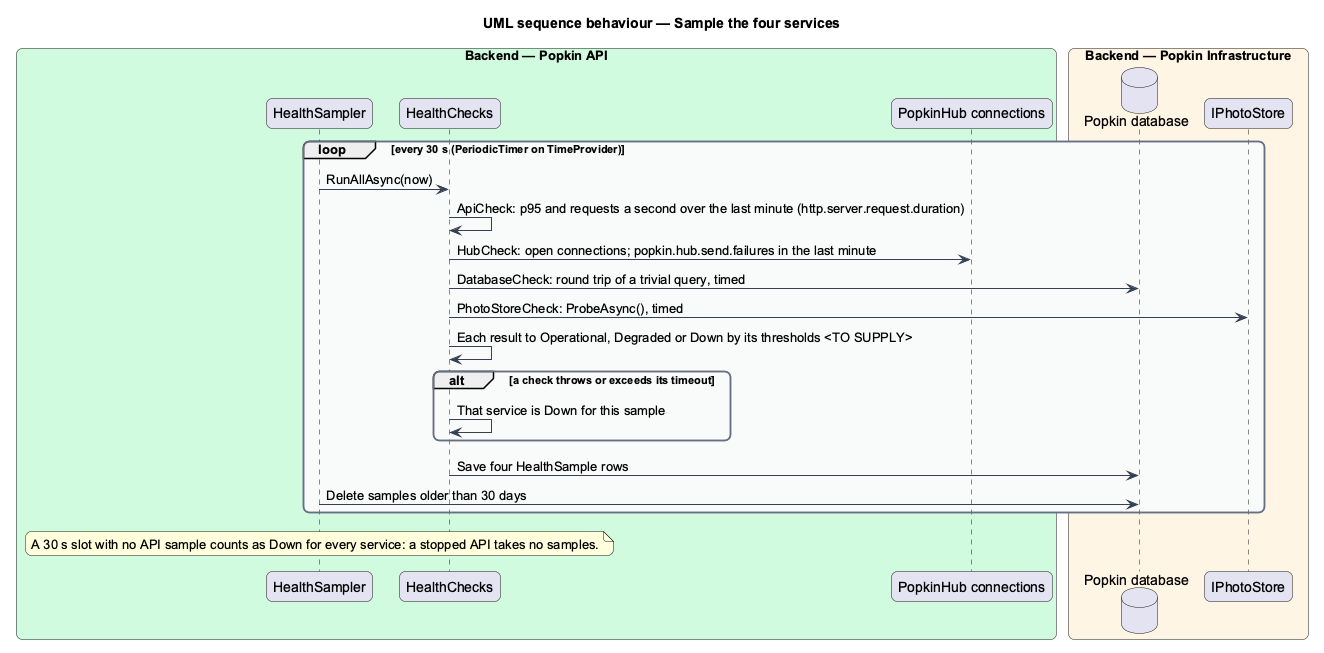

The diagram above was rendered by PlantUML. Its source (embedded in the PNG):
@startuml
title UML sequence behaviour — Sample the four services
skinparam backgroundColor #FFFFFF
skinparam shadowing false
skinparam roundcorner 12
skinparam defaultFontName Arial
skinparam ArrowColor #344054
skinparam rectangle {
  BorderColor #344054
  FontColor #101828
}
skinparam package {
  BorderColor #667085
  FontColor #101828
  BackgroundColor #F9FAFB
}
box "Backend — Popkin API" #D1FADF
  participant "HealthSampler" as sampler
  participant "HealthChecks" as checks
  participant "PopkinHub connections" as hub
end box
box "Backend — Popkin Infrastructure" #FFF4E5
  database "Popkin database" as db
  participant "IPhotoStore" as store
end box
loop every 30 s (PeriodicTimer on TimeProvider)
  sampler -> checks : RunAllAsync(now)
  checks -> checks : ApiCheck: p95 and requests a second over the last minute (http.server.request.duration)
  checks -> hub : HubCheck: open connections; popkin.hub.send.failures in the last minute
  checks -> db : DatabaseCheck: round trip of a trivial query, timed
  checks -> store : PhotoStoreCheck: ProbeAsync(), timed
  checks -> checks : Each result to Operational, Degraded or Down by its thresholds <TO SUPPLY>
  alt a check throws or exceeds its timeout
    checks -> checks : That service is Down for this sample
  end
  checks -> db : Save four HealthSample rows
  sampler -> db : Delete samples older than 30 days
end
note over sampler : A 30 s slot with no API sample counts as Down for every service: a stopped API takes no samples.
@enduml